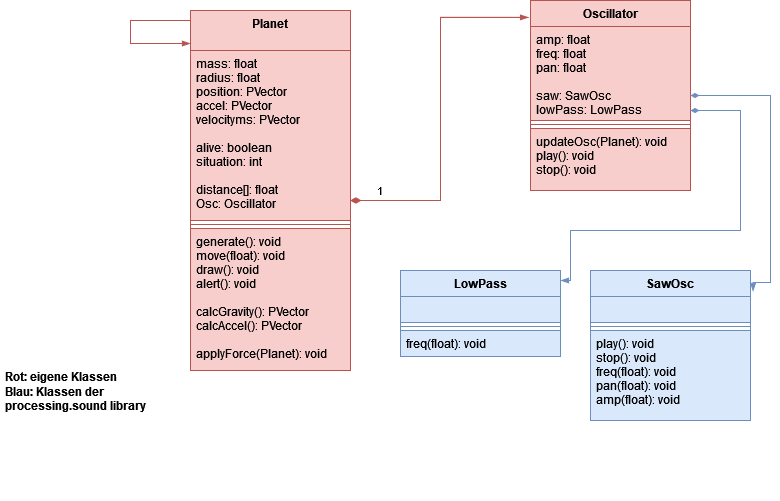

The diagram above was exported from draw.io. Its source (the exported page's mxGraphModel, read from the mxfile embedded in the PNG):
<mxGraphModel dx="1422" dy="771" grid="1" gridSize="10" guides="1" tooltips="1" connect="1" arrows="1" fold="1" page="1" pageScale="1" pageWidth="827" pageHeight="1169" math="0" shadow="0">
  <root>
    <mxCell id="0" />
    <mxCell id="1" parent="0" />
    <mxCell id="gTj6li5EXcNgvSlgn-7y-1" value="Planet" style="swimlane;fontStyle=1;align=center;verticalAlign=top;childLayout=stackLayout;horizontal=1;startSize=40;horizontalStack=0;resizeParent=1;resizeParentMax=0;resizeLast=0;collapsible=1;marginBottom=0;fillColor=#f8cecc;strokeColor=#b85450;" parent="1" vertex="1">
      <mxGeometry x="210" y="110" width="160" height="360" as="geometry">
        <mxRectangle x="210" y="110" width="100" height="30" as="alternateBounds" />
      </mxGeometry>
    </mxCell>
    <mxCell id="gTj6li5EXcNgvSlgn-7y-13" value="" style="endArrow=blockThin;endFill=1;html=1;edgeStyle=orthogonalEdgeStyle;align=left;verticalAlign=top;rounded=0;fillColor=#f8cecc;strokeColor=#b85450;" parent="gTj6li5EXcNgvSlgn-7y-1" edge="1">
      <mxGeometry x="-0.1657" y="-40" relative="1" as="geometry">
        <mxPoint y="10" as="sourcePoint" />
        <mxPoint y="33" as="targetPoint" />
        <Array as="points">
          <mxPoint x="-60" y="10" />
          <mxPoint x="-60" y="33" />
        </Array>
        <mxPoint as="offset" />
      </mxGeometry>
    </mxCell>
    <mxCell id="gTj6li5EXcNgvSlgn-7y-2" value="mass: float&#10;radius: float&#10;position: PVector&#10;accel: PVector&#10;velocityms: PVector&#10;&#10;alive: boolean&#10;situation: int&#10;&#10;distance[]: float&#10;Osc: Oscillator&#10;" style="text;align=left;verticalAlign=top;spacingLeft=4;spacingRight=4;overflow=hidden;rotatable=0;points=[[0,0.5],[1,0.5]];portConstraint=eastwest;fillColor=#f8cecc;strokeColor=#b85450;" parent="gTj6li5EXcNgvSlgn-7y-1" vertex="1">
      <mxGeometry y="40" width="160" height="170" as="geometry" />
    </mxCell>
    <mxCell id="gTj6li5EXcNgvSlgn-7y-3" value="" style="line;strokeWidth=1;align=left;verticalAlign=middle;spacingTop=-1;spacingLeft=3;spacingRight=3;rotatable=0;labelPosition=right;points=[];portConstraint=eastwest;fillColor=#f8cecc;strokeColor=#b85450;" parent="gTj6li5EXcNgvSlgn-7y-1" vertex="1">
      <mxGeometry y="210" width="160" height="8" as="geometry" />
    </mxCell>
    <mxCell id="gTj6li5EXcNgvSlgn-7y-4" value="generate(): void&#10;move(float): void&#10;draw(): void&#10;alert(): void&#10;&#10;calcGravity(): PVector&#10;calcAccel(): PVector&#10;&#10;applyForce(Planet): void&#10;&#10;" style="text;align=left;verticalAlign=top;spacingLeft=4;spacingRight=4;overflow=hidden;rotatable=0;points=[[0,0.5],[1,0.5]];portConstraint=eastwest;fillColor=#f8cecc;strokeColor=#b85450;" parent="gTj6li5EXcNgvSlgn-7y-1" vertex="1">
      <mxGeometry y="218" width="160" height="142" as="geometry" />
    </mxCell>
    <mxCell id="gTj6li5EXcNgvSlgn-7y-5" value="Oscillator" style="swimlane;fontStyle=1;align=center;verticalAlign=top;childLayout=stackLayout;horizontal=1;startSize=26;horizontalStack=0;resizeParent=1;resizeParentMax=0;resizeLast=0;collapsible=1;marginBottom=0;fillColor=#f8cecc;strokeColor=#b85450;" parent="1" vertex="1">
      <mxGeometry x="550" y="100" width="160" height="190" as="geometry" />
    </mxCell>
    <mxCell id="gTj6li5EXcNgvSlgn-7y-6" value="amp: float&#10;freq: float&#10;pan: float&#10;&#10;saw: SawOsc&#10;lowPass: LowPass" style="text;align=left;verticalAlign=top;spacingLeft=4;spacingRight=4;overflow=hidden;rotatable=0;points=[[0,0.5],[1,0.5]];portConstraint=eastwest;fillColor=#f8cecc;strokeColor=#b85450;" parent="gTj6li5EXcNgvSlgn-7y-5" vertex="1">
      <mxGeometry y="26" width="160" height="94" as="geometry" />
    </mxCell>
    <mxCell id="gTj6li5EXcNgvSlgn-7y-7" value="" style="line;strokeWidth=1;align=left;verticalAlign=middle;spacingTop=-1;spacingLeft=3;spacingRight=3;rotatable=0;labelPosition=right;points=[];portConstraint=eastwest;fillColor=#f8cecc;strokeColor=#b85450;" parent="gTj6li5EXcNgvSlgn-7y-5" vertex="1">
      <mxGeometry y="120" width="160" height="8" as="geometry" />
    </mxCell>
    <mxCell id="gTj6li5EXcNgvSlgn-7y-8" value="updateOsc(Planet): void&#10;play(): void&#10;stop(): void&#10;" style="text;align=left;verticalAlign=top;spacingLeft=4;spacingRight=4;overflow=hidden;rotatable=0;points=[[0,0.5],[1,0.5]];portConstraint=eastwest;fillColor=#f8cecc;strokeColor=#b85450;" parent="gTj6li5EXcNgvSlgn-7y-5" vertex="1">
      <mxGeometry y="128" width="160" height="62" as="geometry" />
    </mxCell>
    <mxCell id="gTj6li5EXcNgvSlgn-7y-9" value="1" style="endArrow=none;html=1;startArrow=diamondThin;startFill=1;edgeStyle=orthogonalEdgeStyle;align=left;verticalAlign=bottom;rounded=0;entryX=-0.012;entryY=0.089;entryDx=0;entryDy=0;entryPerimeter=0;strokeWidth=1;endFill=0;startSize=8;fillColor=#f8cecc;strokeColor=#b85450;" parent="1" source="gTj6li5EXcNgvSlgn-7y-2" target="gTj6li5EXcNgvSlgn-7y-5" edge="1">
      <mxGeometry x="-0.8626" relative="1" as="geometry">
        <mxPoint x="330" y="250" as="sourcePoint" />
        <mxPoint x="450" y="250" as="targetPoint" />
        <Array as="points">
          <mxPoint x="460" y="300" />
          <mxPoint x="460" y="117" />
        </Array>
        <mxPoint as="offset" />
      </mxGeometry>
    </mxCell>
    <mxCell id="EhbbxYzXQO0NUJ-9rUiZ-1" value="SawOsc" style="swimlane;fontStyle=1;align=center;verticalAlign=top;childLayout=stackLayout;horizontal=1;startSize=26;horizontalStack=0;resizeParent=1;resizeParentMax=0;resizeLast=0;collapsible=1;marginBottom=0;fillColor=#dae8fc;strokeColor=#6c8ebf;" parent="1" vertex="1">
      <mxGeometry x="610" y="370" width="160" height="150" as="geometry" />
    </mxCell>
    <mxCell id="EhbbxYzXQO0NUJ-9rUiZ-2" value="" style="text;strokeColor=#6c8ebf;fillColor=#dae8fc;align=left;verticalAlign=top;spacingLeft=4;spacingRight=4;overflow=hidden;rotatable=0;points=[[0,0.5],[1,0.5]];portConstraint=eastwest;" parent="EhbbxYzXQO0NUJ-9rUiZ-1" vertex="1">
      <mxGeometry y="26" width="160" height="26" as="geometry" />
    </mxCell>
    <mxCell id="EhbbxYzXQO0NUJ-9rUiZ-3" value="" style="line;strokeWidth=1;fillColor=#dae8fc;align=left;verticalAlign=middle;spacingTop=-1;spacingLeft=3;spacingRight=3;rotatable=0;labelPosition=right;points=[];portConstraint=eastwest;strokeColor=#6c8ebf;" parent="EhbbxYzXQO0NUJ-9rUiZ-1" vertex="1">
      <mxGeometry y="52" width="160" height="8" as="geometry" />
    </mxCell>
    <mxCell id="EhbbxYzXQO0NUJ-9rUiZ-4" value="play(): void&#10;stop(): void&#10;freq(float): void&#10;pan(float): void&#10;amp(float): void&#10;&#10;" style="text;strokeColor=#6c8ebf;fillColor=#dae8fc;align=left;verticalAlign=top;spacingLeft=4;spacingRight=4;overflow=hidden;rotatable=0;points=[[0,0.5],[1,0.5]];portConstraint=eastwest;" parent="EhbbxYzXQO0NUJ-9rUiZ-1" vertex="1">
      <mxGeometry y="60" width="160" height="90" as="geometry" />
    </mxCell>
    <mxCell id="EhbbxYzXQO0NUJ-9rUiZ-5" value="LowPass" style="swimlane;fontStyle=1;align=center;verticalAlign=top;childLayout=stackLayout;horizontal=1;startSize=26;horizontalStack=0;resizeParent=1;resizeParentMax=0;resizeLast=0;collapsible=1;marginBottom=0;fillColor=#dae8fc;strokeColor=#6c8ebf;" parent="1" vertex="1">
      <mxGeometry x="420" y="370" width="160" height="86" as="geometry" />
    </mxCell>
    <mxCell id="EhbbxYzXQO0NUJ-9rUiZ-6" value="" style="text;strokeColor=#6c8ebf;fillColor=#dae8fc;align=left;verticalAlign=top;spacingLeft=4;spacingRight=4;overflow=hidden;rotatable=0;points=[[0,0.5],[1,0.5]];portConstraint=eastwest;" parent="EhbbxYzXQO0NUJ-9rUiZ-5" vertex="1">
      <mxGeometry y="26" width="160" height="26" as="geometry" />
    </mxCell>
    <mxCell id="EhbbxYzXQO0NUJ-9rUiZ-7" value="" style="line;strokeWidth=1;fillColor=#dae8fc;align=left;verticalAlign=middle;spacingTop=-1;spacingLeft=3;spacingRight=3;rotatable=0;labelPosition=right;points=[];portConstraint=eastwest;strokeColor=#6c8ebf;" parent="EhbbxYzXQO0NUJ-9rUiZ-5" vertex="1">
      <mxGeometry y="52" width="160" height="8" as="geometry" />
    </mxCell>
    <mxCell id="EhbbxYzXQO0NUJ-9rUiZ-8" value="freq(float): void" style="text;strokeColor=#6c8ebf;fillColor=#dae8fc;align=left;verticalAlign=top;spacingLeft=4;spacingRight=4;overflow=hidden;rotatable=0;points=[[0,0.5],[1,0.5]];portConstraint=eastwest;" parent="EhbbxYzXQO0NUJ-9rUiZ-5" vertex="1">
      <mxGeometry y="60" width="160" height="26" as="geometry" />
    </mxCell>
    <mxCell id="EhbbxYzXQO0NUJ-9rUiZ-9" value="1" style="endArrow=blockThin;html=1;startArrow=diamondThin;startFill=1;edgeStyle=orthogonalEdgeStyle;align=left;verticalAlign=bottom;rounded=0;entryX=-0.012;entryY=0.089;entryDx=0;entryDy=0;entryPerimeter=0;strokeWidth=1;endFill=1;fillColor=#f8cecc;strokeColor=#b85450;" parent="1" source="gTj6li5EXcNgvSlgn-7y-2" target="gTj6li5EXcNgvSlgn-7y-5" edge="1">
      <mxGeometry x="-0.8626" relative="1" as="geometry">
        <mxPoint x="370" y="300" as="sourcePoint" />
        <mxPoint x="548.0799999999999" y="116.91000000000008" as="targetPoint" />
        <Array as="points">
          <mxPoint x="460" y="300" />
          <mxPoint x="460" y="117" />
        </Array>
        <mxPoint as="offset" />
      </mxGeometry>
    </mxCell>
    <mxCell id="EhbbxYzXQO0NUJ-9rUiZ-10" value="" style="endArrow=blockThin;endFill=1;html=1;rounded=0;edgeStyle=orthogonalEdgeStyle;startArrow=diamondThin;startFill=1;entryX=1.016;entryY=0.14;entryDx=0;entryDy=0;entryPerimeter=0;fillColor=#dae8fc;strokeColor=#6c8ebf;" parent="1" target="EhbbxYzXQO0NUJ-9rUiZ-1" edge="1">
      <mxGeometry width="160" relative="1" as="geometry">
        <mxPoint x="710" y="195" as="sourcePoint" />
        <mxPoint x="790" y="385" as="targetPoint" />
        <Array as="points">
          <mxPoint x="790" y="195" />
          <mxPoint x="790" y="382" />
        </Array>
      </mxGeometry>
    </mxCell>
    <mxCell id="EhbbxYzXQO0NUJ-9rUiZ-11" value="" style="endArrow=blockThin;endFill=1;html=1;rounded=0;edgeStyle=orthogonalEdgeStyle;startArrow=diamondThin;startFill=1;fillColor=#dae8fc;strokeColor=#6c8ebf;" parent="1" edge="1">
      <mxGeometry width="160" relative="1" as="geometry">
        <mxPoint x="710" y="210" as="sourcePoint" />
        <mxPoint x="580" y="380" as="targetPoint" />
        <Array as="points">
          <mxPoint x="760" y="210" />
          <mxPoint x="760" y="330" />
          <mxPoint x="590" y="380" />
        </Array>
      </mxGeometry>
    </mxCell>
    <mxCell id="EhbbxYzXQO0NUJ-9rUiZ-14" value="&lt;div&gt;&lt;font face=&quot;Helvetica&quot;&gt;&lt;b&gt;Rot: eigene Klassen&lt;/b&gt;&lt;/font&gt;&lt;/div&gt;&lt;div&gt;&lt;font face=&quot;Helvetica&quot;&gt;&lt;b&gt;Blau: Klassen der processing.sound library&lt;br&gt;&lt;/b&gt;&lt;/font&gt;&lt;/div&gt;" style="text;html=1;strokeColor=none;fillColor=none;spacing=5;spacingTop=-20;whiteSpace=wrap;overflow=hidden;rounded=0;" parent="1" vertex="1">
      <mxGeometry x="20" y="480" width="190" height="120" as="geometry" />
    </mxCell>
  </root>
</mxGraphModel>